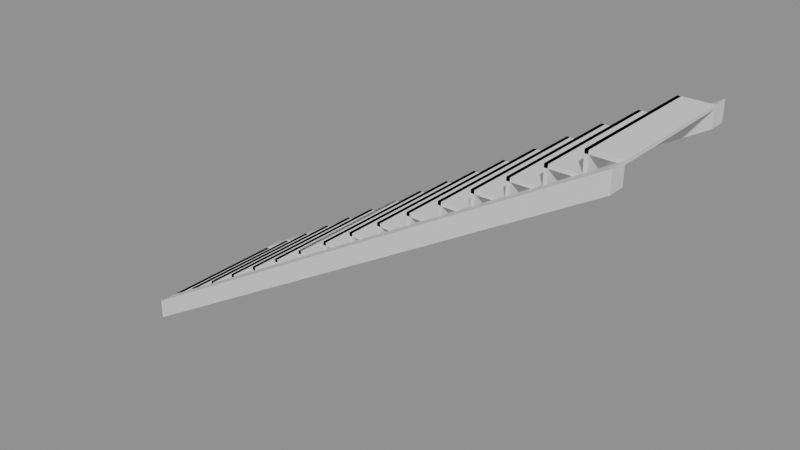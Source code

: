 # Source: e0704_after.blend  (saved by Blender 5.2.44; exported with 4.5.12 LTS)
import bpy
from mathutils import Matrix  # noqa: F401  (used for matrix-valued properties, if any)

bpy.ops.wm.read_factory_settings(use_empty=True)
scene = bpy.context.scene
scene.name = 'Scene'

# ---- materials (node trees are filled in below, after node groups)
mat_hormigon = bpy.data.materials.new('Hormigon')

# ---- material node trees
mat_hormigon.use_nodes = True; mat_hormigon.node_tree.nodes.clear()
_N = mat_hormigon.node_tree.nodes; _L = mat_hormigon.node_tree.links
n0 = _N.new('ShaderNodeBsdfPrincipled'); n0.name = 'Principled BSDF'; n0.location = (-200, 100)
n0.inputs[3].default_value = 1.45
n0.inputs[10].default_value = 0.005
n1 = _N.new('ShaderNodeOutputMaterial'); n1.name = 'Material Output'; n1.location = (200, 100)
_L.new(n0.outputs[0], n1.inputs[0])
n1.is_active_output = True

# ---- meshes
me_escalera_hormigon_huella_1_mesh = bpy.data.meshes.new('Escalera_Hormigon_Huella_1_mesh')
me_escalera_hormigon_huella_1_mesh.from_pydata([(0.0, 0.0, 0.0), (0.28, 0.0, 0.0), (0.28, 1.2, 0.0), (0.0, 1.2, 0.0), (0.0, 0.0, 0.03), (0.28, 0.0, 0.03), (0.28, 1.2, 0.03), (0.0, 1.2, 0.03)], [], [(0, 1, 2, 3), (4, 5, 6, 7), (0, 1, 5, 4), (1, 2, 6, 5), (2, 3, 7, 6), (3, 0, 4, 7)])
me_escalera_hormigon_huella_1_mesh.materials.append(mat_hormigon)
me_escalera_hormigon_huella_1_mesh.update()
me_escalera_hormigon_ch_1_mesh = bpy.data.meshes.new('Escalera_Hormigon_CH_1_mesh')
me_escalera_hormigon_ch_1_mesh.from_pydata([(0.0, 0.0, 0.0), (0.03, 0.0, 0.0), (0.03, 1.2, 0.0), (0.0, 1.2, 0.0), (0.0, 0.0, 0.175), (0.03, 0.0, 0.175), (0.03, 1.2, 0.175), (0.0, 1.2, 0.175)], [], [(0, 1, 2, 3), (4, 5, 6, 7), (0, 1, 5, 4), (1, 2, 6, 5), (2, 3, 7, 6), (3, 0, 4, 7)])
me_escalera_hormigon_ch_1_mesh.materials.append(mat_hormigon)
me_escalera_hormigon_ch_1_mesh.update()
me_escalera_hormigon_huella_2_mesh = bpy.data.meshes.new('Escalera_Hormigon_Huella_2_mesh')
me_escalera_hormigon_huella_2_mesh.from_pydata([(0.0, 0.0, 0.0), (0.28, 0.0, 0.0), (0.28, 1.2, 0.0), (0.0, 1.2, 0.0), (0.0, 0.0, 0.03), (0.28, 0.0, 0.03), (0.28, 1.2, 0.03), (0.0, 1.2, 0.03)], [], [(0, 1, 2, 3), (4, 5, 6, 7), (0, 1, 5, 4), (1, 2, 6, 5), (2, 3, 7, 6), (3, 0, 4, 7)])
me_escalera_hormigon_huella_2_mesh.materials.append(mat_hormigon)
me_escalera_hormigon_huella_2_mesh.update()
me_escalera_hormigon_ch_2_mesh = bpy.data.meshes.new('Escalera_Hormigon_CH_2_mesh')
me_escalera_hormigon_ch_2_mesh.from_pydata([(0.0, 0.0, 0.0), (0.03, 0.0, 0.0), (0.03, 1.2, 0.0), (0.0, 1.2, 0.0), (0.0, 0.0, 0.175), (0.03, 0.0, 0.175), (0.03, 1.2, 0.175), (0.0, 1.2, 0.175)], [], [(0, 1, 2, 3), (4, 5, 6, 7), (0, 1, 5, 4), (1, 2, 6, 5), (2, 3, 7, 6), (3, 0, 4, 7)])
me_escalera_hormigon_ch_2_mesh.materials.append(mat_hormigon)
me_escalera_hormigon_ch_2_mesh.update()
me_escalera_hormigon_huella_3_mesh = bpy.data.meshes.new('Escalera_Hormigon_Huella_3_mesh')
me_escalera_hormigon_huella_3_mesh.from_pydata([(0.0, 0.0, 0.0), (0.28, 0.0, 0.0), (0.28, 1.2, 0.0), (0.0, 1.2, 0.0), (0.0, 0.0, 0.03), (0.28, 0.0, 0.03), (0.28, 1.2, 0.03), (0.0, 1.2, 0.03)], [], [(0, 1, 2, 3), (4, 5, 6, 7), (0, 1, 5, 4), (1, 2, 6, 5), (2, 3, 7, 6), (3, 0, 4, 7)])
me_escalera_hormigon_huella_3_mesh.materials.append(mat_hormigon)
me_escalera_hormigon_huella_3_mesh.update()
me_escalera_hormigon_ch_3_mesh = bpy.data.meshes.new('Escalera_Hormigon_CH_3_mesh')
me_escalera_hormigon_ch_3_mesh.from_pydata([(0.0, 0.0, 0.0), (0.03, 0.0, 0.0), (0.03, 1.2, 0.0), (0.0, 1.2, 0.0), (0.0, 0.0, 0.175), (0.03, 0.0, 0.175), (0.03, 1.2, 0.175), (0.0, 1.2, 0.175)], [], [(0, 1, 2, 3), (4, 5, 6, 7), (0, 1, 5, 4), (1, 2, 6, 5), (2, 3, 7, 6), (3, 0, 4, 7)])
me_escalera_hormigon_ch_3_mesh.materials.append(mat_hormigon)
me_escalera_hormigon_ch_3_mesh.update()
me_escalera_hormigon_huella_4_mesh = bpy.data.meshes.new('Escalera_Hormigon_Huella_4_mesh')
me_escalera_hormigon_huella_4_mesh.from_pydata([(0.0, 0.0, 0.0), (0.28, 0.0, 0.0), (0.28, 1.2, 0.0), (0.0, 1.2, 0.0), (0.0, 0.0, 0.03), (0.28, 0.0, 0.03), (0.28, 1.2, 0.03), (0.0, 1.2, 0.03)], [], [(0, 1, 2, 3), (4, 5, 6, 7), (0, 1, 5, 4), (1, 2, 6, 5), (2, 3, 7, 6), (3, 0, 4, 7)])
me_escalera_hormigon_huella_4_mesh.materials.append(mat_hormigon)
me_escalera_hormigon_huella_4_mesh.update()
me_escalera_hormigon_ch_4_mesh = bpy.data.meshes.new('Escalera_Hormigon_CH_4_mesh')
me_escalera_hormigon_ch_4_mesh.from_pydata([(0.0, 0.0, 0.0), (0.03, 0.0, 0.0), (0.03, 1.2, 0.0), (0.0, 1.2, 0.0), (0.0, 0.0, 0.175), (0.03, 0.0, 0.175), (0.03, 1.2, 0.175), (0.0, 1.2, 0.175)], [], [(0, 1, 2, 3), (4, 5, 6, 7), (0, 1, 5, 4), (1, 2, 6, 5), (2, 3, 7, 6), (3, 0, 4, 7)])
me_escalera_hormigon_ch_4_mesh.materials.append(mat_hormigon)
me_escalera_hormigon_ch_4_mesh.update()
me_escalera_hormigon_huella_5_mesh = bpy.data.meshes.new('Escalera_Hormigon_Huella_5_mesh')
me_escalera_hormigon_huella_5_mesh.from_pydata([(0.0, 0.0, 0.0), (0.28, 0.0, 0.0), (0.28, 1.2, 0.0), (0.0, 1.2, 0.0), (0.0, 0.0, 0.03), (0.28, 0.0, 0.03), (0.28, 1.2, 0.03), (0.0, 1.2, 0.03)], [], [(0, 1, 2, 3), (4, 5, 6, 7), (0, 1, 5, 4), (1, 2, 6, 5), (2, 3, 7, 6), (3, 0, 4, 7)])
me_escalera_hormigon_huella_5_mesh.materials.append(mat_hormigon)
me_escalera_hormigon_huella_5_mesh.update()
me_escalera_hormigon_ch_5_mesh = bpy.data.meshes.new('Escalera_Hormigon_CH_5_mesh')
me_escalera_hormigon_ch_5_mesh.from_pydata([(0.0, 0.0, 0.0), (0.03, 0.0, 0.0), (0.03, 1.2, 0.0), (0.0, 1.2, 0.0), (0.0, 0.0, 0.175), (0.03, 0.0, 0.175), (0.03, 1.2, 0.175), (0.0, 1.2, 0.175)], [], [(0, 1, 2, 3), (4, 5, 6, 7), (0, 1, 5, 4), (1, 2, 6, 5), (2, 3, 7, 6), (3, 0, 4, 7)])
me_escalera_hormigon_ch_5_mesh.materials.append(mat_hormigon)
me_escalera_hormigon_ch_5_mesh.update()
me_escalera_hormigon_huella_6_mesh = bpy.data.meshes.new('Escalera_Hormigon_Huella_6_mesh')
me_escalera_hormigon_huella_6_mesh.from_pydata([(0.0, 0.0, 0.0), (0.28, 0.0, 0.0), (0.28, 1.2, 0.0), (0.0, 1.2, 0.0), (0.0, 0.0, 0.03), (0.28, 0.0, 0.03), (0.28, 1.2, 0.03), (0.0, 1.2, 0.03)], [], [(0, 1, 2, 3), (4, 5, 6, 7), (0, 1, 5, 4), (1, 2, 6, 5), (2, 3, 7, 6), (3, 0, 4, 7)])
me_escalera_hormigon_huella_6_mesh.materials.append(mat_hormigon)
me_escalera_hormigon_huella_6_mesh.update()
me_escalera_hormigon_ch_6_mesh = bpy.data.meshes.new('Escalera_Hormigon_CH_6_mesh')
me_escalera_hormigon_ch_6_mesh.from_pydata([(0.0, 0.0, 0.0), (0.03, 0.0, 0.0), (0.03, 1.2, 0.0), (0.0, 1.2, 0.0), (0.0, 0.0, 0.175), (0.03, 0.0, 0.175), (0.03, 1.2, 0.175), (0.0, 1.2, 0.175)], [], [(0, 1, 2, 3), (4, 5, 6, 7), (0, 1, 5, 4), (1, 2, 6, 5), (2, 3, 7, 6), (3, 0, 4, 7)])
me_escalera_hormigon_ch_6_mesh.materials.append(mat_hormigon)
me_escalera_hormigon_ch_6_mesh.update()
me_escalera_hormigon_huella_7_mesh = bpy.data.meshes.new('Escalera_Hormigon_Huella_7_mesh')
me_escalera_hormigon_huella_7_mesh.from_pydata([(0.0, 0.0, 0.0), (0.28, 0.0, 0.0), (0.28, 1.2, 0.0), (0.0, 1.2, 0.0), (0.0, 0.0, 0.03), (0.28, 0.0, 0.03), (0.28, 1.2, 0.03), (0.0, 1.2, 0.03)], [], [(0, 1, 2, 3), (4, 5, 6, 7), (0, 1, 5, 4), (1, 2, 6, 5), (2, 3, 7, 6), (3, 0, 4, 7)])
me_escalera_hormigon_huella_7_mesh.materials.append(mat_hormigon)
me_escalera_hormigon_huella_7_mesh.update()
me_escalera_hormigon_ch_7_mesh = bpy.data.meshes.new('Escalera_Hormigon_CH_7_mesh')
me_escalera_hormigon_ch_7_mesh.from_pydata([(0.0, 0.0, 0.0), (0.03, 0.0, 0.0), (0.03, 1.2, 0.0), (0.0, 1.2, 0.0), (0.0, 0.0, 0.175), (0.03, 0.0, 0.175), (0.03, 1.2, 0.175), (0.0, 1.2, 0.175)], [], [(0, 1, 2, 3), (4, 5, 6, 7), (0, 1, 5, 4), (1, 2, 6, 5), (2, 3, 7, 6), (3, 0, 4, 7)])
me_escalera_hormigon_ch_7_mesh.materials.append(mat_hormigon)
me_escalera_hormigon_ch_7_mesh.update()
me_escalera_hormigon_huella_8_mesh = bpy.data.meshes.new('Escalera_Hormigon_Huella_8_mesh')
me_escalera_hormigon_huella_8_mesh.from_pydata([(0.0, 0.0, 0.0), (0.28, 0.0, 0.0), (0.28, 1.2, 0.0), (0.0, 1.2, 0.0), (0.0, 0.0, 0.03), (0.28, 0.0, 0.03), (0.28, 1.2, 0.03), (0.0, 1.2, 0.03)], [], [(0, 1, 2, 3), (4, 5, 6, 7), (0, 1, 5, 4), (1, 2, 6, 5), (2, 3, 7, 6), (3, 0, 4, 7)])
me_escalera_hormigon_huella_8_mesh.materials.append(mat_hormigon)
me_escalera_hormigon_huella_8_mesh.update()
me_escalera_hormigon_ch_8_mesh = bpy.data.meshes.new('Escalera_Hormigon_CH_8_mesh')
me_escalera_hormigon_ch_8_mesh.from_pydata([(0.0, 0.0, 0.0), (0.03, 0.0, 0.0), (0.03, 1.2, 0.0), (0.0, 1.2, 0.0), (0.0, 0.0, 0.175), (0.03, 0.0, 0.175), (0.03, 1.2, 0.175), (0.0, 1.2, 0.175)], [], [(0, 1, 2, 3), (4, 5, 6, 7), (0, 1, 5, 4), (1, 2, 6, 5), (2, 3, 7, 6), (3, 0, 4, 7)])
me_escalera_hormigon_ch_8_mesh.materials.append(mat_hormigon)
me_escalera_hormigon_ch_8_mesh.update()
me_escalera_hormigon_huella_9_mesh = bpy.data.meshes.new('Escalera_Hormigon_Huella_9_mesh')
me_escalera_hormigon_huella_9_mesh.from_pydata([(0.0, 0.0, 0.0), (0.28, 0.0, 0.0), (0.28, 1.2, 0.0), (0.0, 1.2, 0.0), (0.0, 0.0, 0.03), (0.28, 0.0, 0.03), (0.28, 1.2, 0.03), (0.0, 1.2, 0.03)], [], [(0, 1, 2, 3), (4, 5, 6, 7), (0, 1, 5, 4), (1, 2, 6, 5), (2, 3, 7, 6), (3, 0, 4, 7)])
me_escalera_hormigon_huella_9_mesh.materials.append(mat_hormigon)
me_escalera_hormigon_huella_9_mesh.update()
me_escalera_hormigon_ch_9_mesh = bpy.data.meshes.new('Escalera_Hormigon_CH_9_mesh')
me_escalera_hormigon_ch_9_mesh.from_pydata([(0.0, 0.0, 0.0), (0.03, 0.0, 0.0), (0.03, 1.2, 0.0), (0.0, 1.2, 0.0), (0.0, 0.0, 0.175), (0.03, 0.0, 0.175), (0.03, 1.2, 0.175), (0.0, 1.2, 0.175)], [], [(0, 1, 2, 3), (4, 5, 6, 7), (0, 1, 5, 4), (1, 2, 6, 5), (2, 3, 7, 6), (3, 0, 4, 7)])
me_escalera_hormigon_ch_9_mesh.materials.append(mat_hormigon)
me_escalera_hormigon_ch_9_mesh.update()
me_escalera_hormigon_huella_10_mesh = bpy.data.meshes.new('Escalera_Hormigon_Huella_10_mesh')
me_escalera_hormigon_huella_10_mesh.from_pydata([(0.0, 0.0, 0.0), (0.28, 0.0, 0.0), (0.28, 1.2, 0.0), (0.0, 1.2, 0.0), (0.0, 0.0, 0.03), (0.28, 0.0, 0.03), (0.28, 1.2, 0.03), (0.0, 1.2, 0.03)], [], [(0, 1, 2, 3), (4, 5, 6, 7), (0, 1, 5, 4), (1, 2, 6, 5), (2, 3, 7, 6), (3, 0, 4, 7)])
me_escalera_hormigon_huella_10_mesh.materials.append(mat_hormigon)
me_escalera_hormigon_huella_10_mesh.update()
me_escalera_hormigon_ch_10_mesh = bpy.data.meshes.new('Escalera_Hormigon_CH_10_mesh')
me_escalera_hormigon_ch_10_mesh.from_pydata([(0.0, 0.0, 0.0), (0.03, 0.0, 0.0), (0.03, 1.2, 0.0), (0.0, 1.2, 0.0), (0.0, 0.0, 0.175), (0.03, 0.0, 0.175), (0.03, 1.2, 0.175), (0.0, 1.2, 0.175)], [], [(0, 1, 2, 3), (4, 5, 6, 7), (0, 1, 5, 4), (1, 2, 6, 5), (2, 3, 7, 6), (3, 0, 4, 7)])
me_escalera_hormigon_ch_10_mesh.materials.append(mat_hormigon)
me_escalera_hormigon_ch_10_mesh.update()
me_escalera_hormigon_huella_11_mesh = bpy.data.meshes.new('Escalera_Hormigon_Huella_11_mesh')
me_escalera_hormigon_huella_11_mesh.from_pydata([(0.0, 0.0, 0.0), (0.28, 0.0, 0.0), (0.28, 1.2, 0.0), (0.0, 1.2, 0.0), (0.0, 0.0, 0.03), (0.28, 0.0, 0.03), (0.28, 1.2, 0.03), (0.0, 1.2, 0.03)], [], [(0, 1, 2, 3), (4, 5, 6, 7), (0, 1, 5, 4), (1, 2, 6, 5), (2, 3, 7, 6), (3, 0, 4, 7)])
me_escalera_hormigon_huella_11_mesh.materials.append(mat_hormigon)
me_escalera_hormigon_huella_11_mesh.update()
me_escalera_hormigon_ch_11_mesh = bpy.data.meshes.new('Escalera_Hormigon_CH_11_mesh')
me_escalera_hormigon_ch_11_mesh.from_pydata([(0.0, 0.0, 0.0), (0.03, 0.0, 0.0), (0.03, 1.2, 0.0), (0.0, 1.2, 0.0), (0.0, 0.0, 0.175), (0.03, 0.0, 0.175), (0.03, 1.2, 0.175), (0.0, 1.2, 0.175)], [], [(0, 1, 2, 3), (4, 5, 6, 7), (0, 1, 5, 4), (1, 2, 6, 5), (2, 3, 7, 6), (3, 0, 4, 7)])
me_escalera_hormigon_ch_11_mesh.materials.append(mat_hormigon)
me_escalera_hormigon_ch_11_mesh.update()
me_escalera_hormigon_huella_12_mesh = bpy.data.meshes.new('Escalera_Hormigon_Huella_12_mesh')
me_escalera_hormigon_huella_12_mesh.from_pydata([(0.0, 0.0, 0.0), (0.28, 0.0, 0.0), (0.28, 1.2, 0.0), (0.0, 1.2, 0.0), (0.0, 0.0, 0.03), (0.28, 0.0, 0.03), (0.28, 1.2, 0.03), (0.0, 1.2, 0.03)], [], [(0, 1, 2, 3), (4, 5, 6, 7), (0, 1, 5, 4), (1, 2, 6, 5), (2, 3, 7, 6), (3, 0, 4, 7)])
me_escalera_hormigon_huella_12_mesh.materials.append(mat_hormigon)
me_escalera_hormigon_huella_12_mesh.update()
me_escalera_hormigon_ch_12_mesh = bpy.data.meshes.new('Escalera_Hormigon_CH_12_mesh')
me_escalera_hormigon_ch_12_mesh.from_pydata([(0.0, 0.0, 0.0), (0.03, 0.0, 0.0), (0.03, 1.2, 0.0), (0.0, 1.2, 0.0), (0.0, 0.0, 0.175), (0.03, 0.0, 0.175), (0.03, 1.2, 0.175), (0.0, 1.2, 0.175)], [], [(0, 1, 2, 3), (4, 5, 6, 7), (0, 1, 5, 4), (1, 2, 6, 5), (2, 3, 7, 6), (3, 0, 4, 7)])
me_escalera_hormigon_ch_12_mesh.materials.append(mat_hormigon)
me_escalera_hormigon_ch_12_mesh.update()
me_escalera_hormigon_huella_13_mesh = bpy.data.meshes.new('Escalera_Hormigon_Huella_13_mesh')
me_escalera_hormigon_huella_13_mesh.from_pydata([(0.0, 0.0, 0.0), (0.28, 0.0, 0.0), (0.28, 1.2, 0.0), (0.0, 1.2, 0.0), (0.0, 0.0, 0.03), (0.28, 0.0, 0.03), (0.28, 1.2, 0.03), (0.0, 1.2, 0.03)], [], [(0, 1, 2, 3), (4, 5, 6, 7), (0, 1, 5, 4), (1, 2, 6, 5), (2, 3, 7, 6), (3, 0, 4, 7)])
me_escalera_hormigon_huella_13_mesh.materials.append(mat_hormigon)
me_escalera_hormigon_huella_13_mesh.update()
me_escalera_hormigon_ch_13_mesh = bpy.data.meshes.new('Escalera_Hormigon_CH_13_mesh')
me_escalera_hormigon_ch_13_mesh.from_pydata([(0.0, 0.0, 0.0), (0.03, 0.0, 0.0), (0.03, 1.2, 0.0), (0.0, 1.2, 0.0), (0.0, 0.0, 0.175), (0.03, 0.0, 0.175), (0.03, 1.2, 0.175), (0.0, 1.2, 0.175)], [], [(0, 1, 2, 3), (4, 5, 6, 7), (0, 1, 5, 4), (1, 2, 6, 5), (2, 3, 7, 6), (3, 0, 4, 7)])
me_escalera_hormigon_ch_13_mesh.materials.append(mat_hormigon)
me_escalera_hormigon_ch_13_mesh.update()
me_escalera_hormigon_huella_14_mesh = bpy.data.meshes.new('Escalera_Hormigon_Huella_14_mesh')
me_escalera_hormigon_huella_14_mesh.from_pydata([(0.0, 0.0, 0.0), (0.28, 0.0, 0.0), (0.28, 1.2, 0.0), (0.0, 1.2, 0.0), (0.0, 0.0, 0.03), (0.28, 0.0, 0.03), (0.28, 1.2, 0.03), (0.0, 1.2, 0.03)], [], [(0, 1, 2, 3), (4, 5, 6, 7), (0, 1, 5, 4), (1, 2, 6, 5), (2, 3, 7, 6), (3, 0, 4, 7)])
me_escalera_hormigon_huella_14_mesh.materials.append(mat_hormigon)
me_escalera_hormigon_huella_14_mesh.update()
me_escalera_hormigon_ch_14_mesh = bpy.data.meshes.new('Escalera_Hormigon_CH_14_mesh')
me_escalera_hormigon_ch_14_mesh.from_pydata([(0.0, 0.0, 0.0), (0.03, 0.0, 0.0), (0.03, 1.2, 0.0), (0.0, 1.2, 0.0), (0.0, 0.0, 0.175), (0.03, 0.0, 0.175), (0.03, 1.2, 0.175), (0.0, 1.2, 0.175)], [], [(0, 1, 2, 3), (4, 5, 6, 7), (0, 1, 5, 4), (1, 2, 6, 5), (2, 3, 7, 6), (3, 0, 4, 7)])
me_escalera_hormigon_ch_14_mesh.materials.append(mat_hormigon)
me_escalera_hormigon_ch_14_mesh.update()
me_escalera_hormigon_huella_15_mesh = bpy.data.meshes.new('Escalera_Hormigon_Huella_15_mesh')
me_escalera_hormigon_huella_15_mesh.from_pydata([(0.0, 0.0, 0.0), (0.28, 0.0, 0.0), (0.28, 1.2, 0.0), (0.0, 1.2, 0.0), (0.0, 0.0, 0.03), (0.28, 0.0, 0.03), (0.28, 1.2, 0.03), (0.0, 1.2, 0.03)], [], [(0, 1, 2, 3), (4, 5, 6, 7), (0, 1, 5, 4), (1, 2, 6, 5), (2, 3, 7, 6), (3, 0, 4, 7)])
me_escalera_hormigon_huella_15_mesh.materials.append(mat_hormigon)
me_escalera_hormigon_huella_15_mesh.update()
me_escalera_hormigon_ch_15_mesh = bpy.data.meshes.new('Escalera_Hormigon_CH_15_mesh')
me_escalera_hormigon_ch_15_mesh.from_pydata([(0.0, 0.0, 0.0), (0.03, 0.0, 0.0), (0.03, 1.2, 0.0), (0.0, 1.2, 0.0), (0.0, 0.0, 0.175), (0.03, 0.0, 0.175), (0.03, 1.2, 0.175), (0.0, 1.2, 0.175)], [], [(0, 1, 2, 3), (4, 5, 6, 7), (0, 1, 5, 4), (1, 2, 6, 5), (2, 3, 7, 6), (3, 0, 4, 7)])
me_escalera_hormigon_ch_15_mesh.materials.append(mat_hormigon)
me_escalera_hormigon_ch_15_mesh.update()
me_escalera_hormigon_huella_16_mesh = bpy.data.meshes.new('Escalera_Hormigon_Huella_16_mesh')
me_escalera_hormigon_huella_16_mesh.from_pydata([(0.0, 0.0, 0.0), (0.28, 0.0, 0.0), (0.28, 1.2, 0.0), (0.0, 1.2, 0.0), (0.0, 0.0, 0.03), (0.28, 0.0, 0.03), (0.28, 1.2, 0.03), (0.0, 1.2, 0.03)], [], [(0, 1, 2, 3), (4, 5, 6, 7), (0, 1, 5, 4), (1, 2, 6, 5), (2, 3, 7, 6), (3, 0, 4, 7)])
me_escalera_hormigon_huella_16_mesh.materials.append(mat_hormigon)
me_escalera_hormigon_huella_16_mesh.update()
me_escalera_hormigon_ch_16_mesh = bpy.data.meshes.new('Escalera_Hormigon_CH_16_mesh')
me_escalera_hormigon_ch_16_mesh.from_pydata([(0.0, 0.0, 0.0), (0.03, 0.0, 0.0), (0.03, 1.2, 0.0), (0.0, 1.2, 0.0), (0.0, 0.0, 0.175), (0.03, 0.0, 0.175), (0.03, 1.2, 0.175), (0.0, 1.2, 0.175)], [], [(0, 1, 2, 3), (4, 5, 6, 7), (0, 1, 5, 4), (1, 2, 6, 5), (2, 3, 7, 6), (3, 0, 4, 7)])
me_escalera_hormigon_ch_16_mesh.materials.append(mat_hormigon)
me_escalera_hormigon_ch_16_mesh.update()
me_escalera_hormigon_zanca_mesh = bpy.data.meshes.new('Escalera_Hormigon_Zanca_mesh')
me_escalera_hormigon_zanca_mesh.from_pydata([(0.0, 0.0, 0.0), (4.48, 0.0, 2.625), (4.48, 0.0, 2.8), (0.0, 0.0, 0.175), (0.0, 0.15, 0.0), (4.48, 0.15, 2.625), (4.48, 0.15, 2.8), (0.0, 0.15, 0.175)], [], [(0, 3, 2, 1), (4, 5, 6, 7), (2, 3, 7, 6), (0, 1, 5, 4), (1, 2, 6, 5), (3, 0, 4, 7)])
me_escalera_hormigon_zanca_mesh.materials.append(mat_hormigon)
me_escalera_hormigon_zanca_mesh.update()
me_escalera_hormigon_zanca_mesh_001 = bpy.data.meshes.new('Escalera_Hormigon_Zanca_mesh.001')
me_escalera_hormigon_zanca_mesh_001.from_pydata([(0.0, 0.0, 0.0), (4.48, 0.0, 2.625), (4.48, 0.0, 2.8), (0.0, 0.0, 0.175), (0.0, 0.15, 0.0), (4.48, 0.15, 2.625), (4.48, 0.15, 2.8), (0.0, 0.15, 0.175)], [], [(0, 3, 2, 1), (4, 5, 6, 7), (2, 3, 7, 6), (0, 1, 5, 4), (1, 2, 6, 5), (3, 0, 4, 7)])
me_escalera_hormigon_zanca_mesh_001.materials.append(mat_hormigon)
me_escalera_hormigon_zanca_mesh_001.update()

# ---- objects
ob_escalera_hormigon = bpy.data.objects.new('Escalera_Hormigon', None)
ob_escalera_hormigon_huella_1 = bpy.data.objects.new('Escalera_Hormigon_Huella_1', me_escalera_hormigon_huella_1_mesh)
ob_escalera_hormigon_ch_1 = bpy.data.objects.new('Escalera_Hormigon_CH_1', me_escalera_hormigon_ch_1_mesh)
ob_escalera_hormigon_huella_2 = bpy.data.objects.new('Escalera_Hormigon_Huella_2', me_escalera_hormigon_huella_2_mesh)
ob_escalera_hormigon_ch_2 = bpy.data.objects.new('Escalera_Hormigon_CH_2', me_escalera_hormigon_ch_2_mesh)
ob_escalera_hormigon_huella_3 = bpy.data.objects.new('Escalera_Hormigon_Huella_3', me_escalera_hormigon_huella_3_mesh)
ob_escalera_hormigon_ch_3 = bpy.data.objects.new('Escalera_Hormigon_CH_3', me_escalera_hormigon_ch_3_mesh)
ob_escalera_hormigon_huella_4 = bpy.data.objects.new('Escalera_Hormigon_Huella_4', me_escalera_hormigon_huella_4_mesh)
ob_escalera_hormigon_ch_4 = bpy.data.objects.new('Escalera_Hormigon_CH_4', me_escalera_hormigon_ch_4_mesh)
ob_escalera_hormigon_huella_5 = bpy.data.objects.new('Escalera_Hormigon_Huella_5', me_escalera_hormigon_huella_5_mesh)
ob_escalera_hormigon_ch_5 = bpy.data.objects.new('Escalera_Hormigon_CH_5', me_escalera_hormigon_ch_5_mesh)
ob_escalera_hormigon_huella_6 = bpy.data.objects.new('Escalera_Hormigon_Huella_6', me_escalera_hormigon_huella_6_mesh)
ob_escalera_hormigon_ch_6 = bpy.data.objects.new('Escalera_Hormigon_CH_6', me_escalera_hormigon_ch_6_mesh)
ob_escalera_hormigon_huella_7 = bpy.data.objects.new('Escalera_Hormigon_Huella_7', me_escalera_hormigon_huella_7_mesh)
ob_escalera_hormigon_ch_7 = bpy.data.objects.new('Escalera_Hormigon_CH_7', me_escalera_hormigon_ch_7_mesh)
ob_escalera_hormigon_huella_8 = bpy.data.objects.new('Escalera_Hormigon_Huella_8', me_escalera_hormigon_huella_8_mesh)
ob_escalera_hormigon_ch_8 = bpy.data.objects.new('Escalera_Hormigon_CH_8', me_escalera_hormigon_ch_8_mesh)
ob_escalera_hormigon_huella_9 = bpy.data.objects.new('Escalera_Hormigon_Huella_9', me_escalera_hormigon_huella_9_mesh)
ob_escalera_hormigon_ch_9 = bpy.data.objects.new('Escalera_Hormigon_CH_9', me_escalera_hormigon_ch_9_mesh)
ob_escalera_hormigon_huella_10 = bpy.data.objects.new('Escalera_Hormigon_Huella_10', me_escalera_hormigon_huella_10_mesh)
ob_escalera_hormigon_ch_10 = bpy.data.objects.new('Escalera_Hormigon_CH_10', me_escalera_hormigon_ch_10_mesh)
ob_escalera_hormigon_huella_11 = bpy.data.objects.new('Escalera_Hormigon_Huella_11', me_escalera_hormigon_huella_11_mesh)
ob_escalera_hormigon_ch_11 = bpy.data.objects.new('Escalera_Hormigon_CH_11', me_escalera_hormigon_ch_11_mesh)
ob_escalera_hormigon_huella_12 = bpy.data.objects.new('Escalera_Hormigon_Huella_12', me_escalera_hormigon_huella_12_mesh)
ob_escalera_hormigon_ch_12 = bpy.data.objects.new('Escalera_Hormigon_CH_12', me_escalera_hormigon_ch_12_mesh)
ob_escalera_hormigon_huella_13 = bpy.data.objects.new('Escalera_Hormigon_Huella_13', me_escalera_hormigon_huella_13_mesh)
ob_escalera_hormigon_ch_13 = bpy.data.objects.new('Escalera_Hormigon_CH_13', me_escalera_hormigon_ch_13_mesh)
ob_escalera_hormigon_huella_14 = bpy.data.objects.new('Escalera_Hormigon_Huella_14', me_escalera_hormigon_huella_14_mesh)
ob_escalera_hormigon_ch_14 = bpy.data.objects.new('Escalera_Hormigon_CH_14', me_escalera_hormigon_ch_14_mesh)
ob_escalera_hormigon_huella_15 = bpy.data.objects.new('Escalera_Hormigon_Huella_15', me_escalera_hormigon_huella_15_mesh)
ob_escalera_hormigon_ch_15 = bpy.data.objects.new('Escalera_Hormigon_CH_15', me_escalera_hormigon_ch_15_mesh)
ob_escalera_hormigon_huella_16 = bpy.data.objects.new('Escalera_Hormigon_Huella_16', me_escalera_hormigon_huella_16_mesh)
ob_escalera_hormigon_ch_16 = bpy.data.objects.new('Escalera_Hormigon_CH_16', me_escalera_hormigon_ch_16_mesh)
ob_escalera_hormigon_zanca_0 = bpy.data.objects.new('Escalera_Hormigon_Zanca_0', me_escalera_hormigon_zanca_mesh)
ob_escalera_hormigon_zanca_1 = bpy.data.objects.new('Escalera_Hormigon_Zanca_1', me_escalera_hormigon_zanca_mesh_001)

# ---- transforms, parenting, visibility, modifiers, constraints
ob_escalera_hormigon.location = (0.0, 0.0, 0.0)
ob_escalera_hormigon.empty_display_type = 'ARROWS'
ob_escalera_hormigon_huella_1.parent = ob_escalera_hormigon
ob_escalera_hormigon_huella_1.location = (0.0, 0.15, 0.145)
ob_escalera_hormigon_ch_1.parent = ob_escalera_hormigon
ob_escalera_hormigon_ch_1.location = (0.0, 0.15, 0.0)
ob_escalera_hormigon_huella_2.parent = ob_escalera_hormigon
ob_escalera_hormigon_huella_2.location = (0.28, 0.15, 0.32)
ob_escalera_hormigon_ch_2.parent = ob_escalera_hormigon
ob_escalera_hormigon_ch_2.location = (0.28, 0.15, 0.175)
ob_escalera_hormigon_huella_3.parent = ob_escalera_hormigon
ob_escalera_hormigon_huella_3.location = (0.56, 0.15, 0.495)
ob_escalera_hormigon_ch_3.parent = ob_escalera_hormigon
ob_escalera_hormigon_ch_3.location = (0.56, 0.15, 0.35)
ob_escalera_hormigon_huella_4.parent = ob_escalera_hormigon
ob_escalera_hormigon_huella_4.location = (0.84, 0.15, 0.67)
ob_escalera_hormigon_ch_4.parent = ob_escalera_hormigon
ob_escalera_hormigon_ch_4.location = (0.84, 0.15, 0.525)
ob_escalera_hormigon_huella_5.parent = ob_escalera_hormigon
ob_escalera_hormigon_huella_5.location = (1.12, 0.15, 0.845)
ob_escalera_hormigon_ch_5.parent = ob_escalera_hormigon
ob_escalera_hormigon_ch_5.location = (1.12, 0.15, 0.7)
ob_escalera_hormigon_huella_6.parent = ob_escalera_hormigon
ob_escalera_hormigon_huella_6.location = (1.4, 0.15, 1.02)
ob_escalera_hormigon_ch_6.parent = ob_escalera_hormigon
ob_escalera_hormigon_ch_6.location = (1.4, 0.15, 0.875)
ob_escalera_hormigon_huella_7.parent = ob_escalera_hormigon
ob_escalera_hormigon_huella_7.location = (1.68, 0.15, 1.195)
ob_escalera_hormigon_ch_7.parent = ob_escalera_hormigon
ob_escalera_hormigon_ch_7.location = (1.68, 0.15, 1.05)
ob_escalera_hormigon_huella_8.parent = ob_escalera_hormigon
ob_escalera_hormigon_huella_8.location = (1.96, 0.15, 1.37)
ob_escalera_hormigon_ch_8.parent = ob_escalera_hormigon
ob_escalera_hormigon_ch_8.location = (1.96, 0.15, 1.225)
ob_escalera_hormigon_huella_9.parent = ob_escalera_hormigon
ob_escalera_hormigon_huella_9.location = (2.24, 0.15, 1.545)
ob_escalera_hormigon_ch_9.parent = ob_escalera_hormigon
ob_escalera_hormigon_ch_9.location = (2.24, 0.15, 1.4)
ob_escalera_hormigon_huella_10.parent = ob_escalera_hormigon
ob_escalera_hormigon_huella_10.location = (2.52, 0.15, 1.72)
ob_escalera_hormigon_ch_10.parent = ob_escalera_hormigon
ob_escalera_hormigon_ch_10.location = (2.52, 0.15, 1.575)
ob_escalera_hormigon_huella_11.parent = ob_escalera_hormigon
ob_escalera_hormigon_huella_11.location = (2.8, 0.15, 1.895)
ob_escalera_hormigon_ch_11.parent = ob_escalera_hormigon
ob_escalera_hormigon_ch_11.location = (2.8, 0.15, 1.75)
ob_escalera_hormigon_huella_12.parent = ob_escalera_hormigon
ob_escalera_hormigon_huella_12.location = (3.08, 0.15, 2.07)
ob_escalera_hormigon_ch_12.parent = ob_escalera_hormigon
ob_escalera_hormigon_ch_12.location = (3.08, 0.15, 1.925)
ob_escalera_hormigon_huella_13.parent = ob_escalera_hormigon
ob_escalera_hormigon_huella_13.location = (3.36, 0.15, 2.245)
ob_escalera_hormigon_ch_13.parent = ob_escalera_hormigon
ob_escalera_hormigon_ch_13.location = (3.36, 0.15, 2.1)
ob_escalera_hormigon_huella_14.parent = ob_escalera_hormigon
ob_escalera_hormigon_huella_14.location = (3.64, 0.15, 2.42)
ob_escalera_hormigon_ch_14.parent = ob_escalera_hormigon
ob_escalera_hormigon_ch_14.location = (3.64, 0.15, 2.275)
ob_escalera_hormigon_huella_15.parent = ob_escalera_hormigon
ob_escalera_hormigon_huella_15.location = (3.92, 0.15, 2.595)
ob_escalera_hormigon_ch_15.parent = ob_escalera_hormigon
ob_escalera_hormigon_ch_15.location = (3.92, 0.15, 2.45)
ob_escalera_hormigon_huella_16.parent = ob_escalera_hormigon
ob_escalera_hormigon_huella_16.location = (4.2, 0.15, 2.77)
ob_escalera_hormigon_ch_16.parent = ob_escalera_hormigon
ob_escalera_hormigon_ch_16.location = (4.2, 0.15, 2.625)
ob_escalera_hormigon_zanca_0.parent = ob_escalera_hormigon
ob_escalera_hormigon_zanca_0.location = (0.0, 0.0, 0.0)
ob_escalera_hormigon_zanca_1.parent = ob_escalera_hormigon
ob_escalera_hormigon_zanca_1.location = (0.0, 1.35, 0.0)

# ---- collection membership
scene.collection.objects.link(ob_escalera_hormigon)
scene.collection.objects.link(ob_escalera_hormigon_huella_1)
scene.collection.objects.link(ob_escalera_hormigon_ch_1)
scene.collection.objects.link(ob_escalera_hormigon_huella_2)
scene.collection.objects.link(ob_escalera_hormigon_ch_2)
scene.collection.objects.link(ob_escalera_hormigon_huella_3)
scene.collection.objects.link(ob_escalera_hormigon_ch_3)
scene.collection.objects.link(ob_escalera_hormigon_huella_4)
scene.collection.objects.link(ob_escalera_hormigon_ch_4)
scene.collection.objects.link(ob_escalera_hormigon_huella_5)
scene.collection.objects.link(ob_escalera_hormigon_ch_5)
scene.collection.objects.link(ob_escalera_hormigon_huella_6)
scene.collection.objects.link(ob_escalera_hormigon_ch_6)
scene.collection.objects.link(ob_escalera_hormigon_huella_7)
scene.collection.objects.link(ob_escalera_hormigon_ch_7)
scene.collection.objects.link(ob_escalera_hormigon_huella_8)
scene.collection.objects.link(ob_escalera_hormigon_ch_8)
scene.collection.objects.link(ob_escalera_hormigon_huella_9)
scene.collection.objects.link(ob_escalera_hormigon_ch_9)
scene.collection.objects.link(ob_escalera_hormigon_huella_10)
scene.collection.objects.link(ob_escalera_hormigon_ch_10)
scene.collection.objects.link(ob_escalera_hormigon_huella_11)
scene.collection.objects.link(ob_escalera_hormigon_ch_11)
scene.collection.objects.link(ob_escalera_hormigon_huella_12)
scene.collection.objects.link(ob_escalera_hormigon_ch_12)
scene.collection.objects.link(ob_escalera_hormigon_huella_13)
scene.collection.objects.link(ob_escalera_hormigon_ch_13)
scene.collection.objects.link(ob_escalera_hormigon_huella_14)
scene.collection.objects.link(ob_escalera_hormigon_ch_14)
scene.collection.objects.link(ob_escalera_hormigon_huella_15)
scene.collection.objects.link(ob_escalera_hormigon_ch_15)
scene.collection.objects.link(ob_escalera_hormigon_huella_16)
scene.collection.objects.link(ob_escalera_hormigon_ch_16)
scene.collection.objects.link(ob_escalera_hormigon_zanca_0)
scene.collection.objects.link(ob_escalera_hormigon_zanca_1)

# ---- scene / render settings (as saved in the file)
scene.frame_start = 1; scene.frame_end = 250; scene.frame_set(1)
scene.render.engine = 'BLENDER_EEVEE_NEXT'
scene.render.bake_bias = 0.0
scene.render.bake_samples = 0
scene.render.compositor_device = 'GPU'
scene.eevee.use_volume_custom_range = False
scene.eevee.fast_gi_thickness_near = 0.1
scene.eevee.fast_gi_thickness_far = 0.0
scene.eevee.ray_tracing_options.screen_trace_thickness = 0.1
bpy.context.view_layer.update()

# ---- added for rendering (the .blend has no active camera and no usable light): camera, sun + grey world if the file has none
cam_auto = bpy.data.cameras.new('AutoCamera')
cam_auto.lens = 50.0
cam_auto.sensor_width = 36.0
cam_auto.clip_end = 1000.0
ob_auto_camera = bpy.data.objects.new('AutoCamera', cam_auto)
scene.collection.objects.link(ob_auto_camera)
ob_auto_camera.location = (7.32119, -5.34743, 5.46495)
ob_auto_camera.rotation_euler = (1.09748, -7.21219e-08, 0.694738)
scene.camera = ob_auto_camera
light_auto_sun = bpy.data.lights.new('AutoSun', 'SUN')
light_auto_sun.energy = 3.0
light_auto_sun.angle = 0.0523599
ob_auto_sun = bpy.data.objects.new('AutoSun', light_auto_sun)
scene.collection.objects.link(ob_auto_sun)
ob_auto_sun.rotation_euler = (0.872665, 0.174533, 0.523599)
if scene.world is None:
    world_auto = bpy.data.worlds.new('AutoWorld')
    world_auto.color = (0.3, 0.3, 0.3)
    scene.world = world_auto
bpy.context.view_layer.update()
